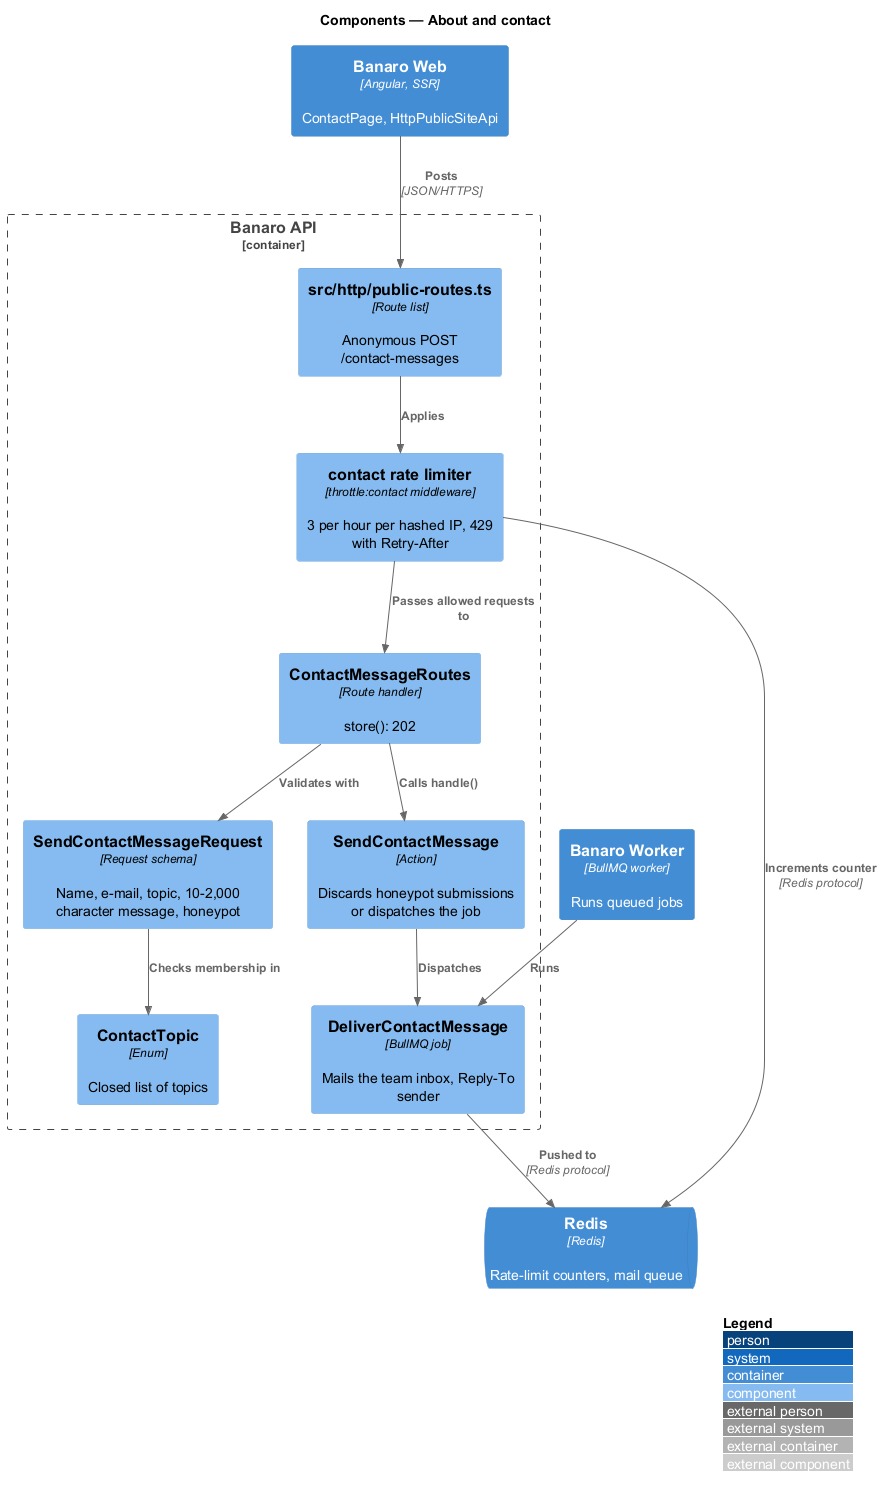

The diagram above was rendered by PlantUML. Its source (embedded in the PNG):
@startuml
!include <C4/C4_Component>
LAYOUT_WITH_LEGEND()
title Components — About and contact

Container(web, "Banaro Web", "Angular, SSR", "ContactPage, HttpPublicSiteApi")
ContainerQueue(redis, "Redis", "Redis", "Rate-limit counters, mail queue")
Container(worker, "Banaro Worker", "BullMQ worker", "Runs queued jobs")

Container_Boundary(api, "Banaro API") {
  Component(routes, "src/http/public-routes.ts", "Route list", "Anonymous POST /contact-messages")
  Component(limiter, "contact rate limiter", "throttle:contact middleware", "3 per hour per hashed IP, 429 with Retry-After")
  Component(ctrl, "ContactMessageRoutes", "Route handler", "store(): 202")
  Component(req, "SendContactMessageRequest", "Request schema", "Name, e-mail, topic, 10-2,000 character message, honeypot")
  Component(action, "SendContactMessage", "Action", "Discards honeypot submissions or dispatches the job")
  Component(job, "DeliverContactMessage", "BullMQ job", "Mails the team inbox, Reply-To sender")
  Component(topic, "ContactTopic", "Enum", "Closed list of topics")
}

Rel(web, routes, "Posts", "JSON/HTTPS")
Rel(routes, limiter, "Applies")
Rel(limiter, redis, "Increments counter", "Redis protocol")
Rel(limiter, ctrl, "Passes allowed requests to")
Rel(ctrl, req, "Validates with")
Rel(req, topic, "Checks membership in")
Rel(ctrl, action, "Calls handle()")
Rel(action, job, "Dispatches")
Rel(job, redis, "Pushed to", "Redis protocol")
Rel(worker, job, "Runs")
@enduml